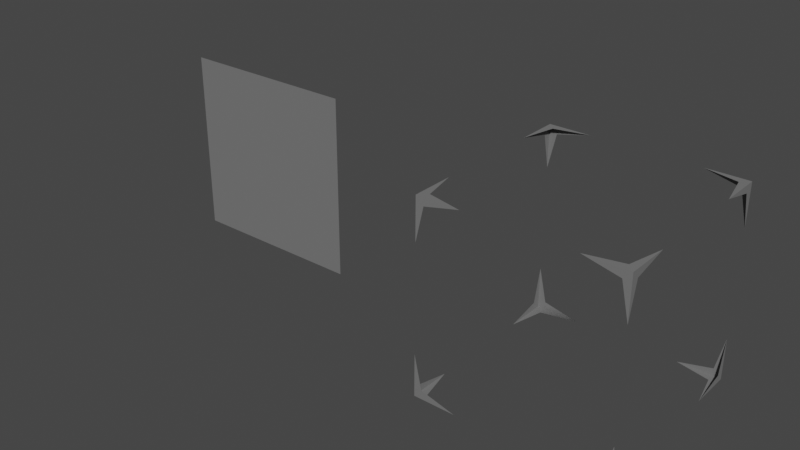 # Source: MediaFrame.blend  (saved by Blender 3.3.6; exported with 4.5.12 LTS)
import bpy
from mathutils import Matrix  # noqa: F401  (used for matrix-valued properties, if any)

bpy.ops.wm.read_factory_settings(use_empty=True)
scene = bpy.context.scene
scene.name = 'Scene'

# ---- collections
col_collection = bpy.data.collections.new('Collection'); scene.collection.children.link(col_collection)

# ---- materials (node trees are filled in below, after node groups)
mat_material = bpy.data.materials.new('Material')
mat_material.use_backface_culling = True
mat_material.use_transparent_shadow = False

# ---- material node trees
mat_material.use_nodes = True; mat_material.node_tree.nodes.clear()
_N = mat_material.node_tree.nodes; _L = mat_material.node_tree.links
n0 = _N.new('ShaderNodeBsdfPrincipled'); n0.name = 'Principled BSDF'; n0.location = (10, 300)
n0.distribution = 'GGX'
n0.subsurface_method = 'RANDOM_WALK_SKIN'
n0.inputs[0].default_value = (0.18, 0.18, 0.18, 1.0)
n0.inputs[3].default_value = 1.45
n0.inputs[27].default_value = (0.0, 0.0, 0.0, 1.0)
n0.inputs[28].default_value = 1.0
n1 = _N.new('ShaderNodeOutputMaterial'); n1.name = 'Material Output'; n1.location = (300, 300)
_L.new(n0.outputs[0], n1.inputs[0])
n1.is_active_output = True

# ---- world
world_world = bpy.data.worlds.new('World'); scene.world = world_world
world_world.use_nodes = True; world_world.node_tree.nodes.clear()
_N = world_world.node_tree.nodes; _L = world_world.node_tree.links
n0 = _N.new('ShaderNodeOutputWorld'); n0.name = 'World Output'; n0.location = (300, 300)
n1 = _N.new('ShaderNodeBackground'); n1.name = 'Background'; n1.location = (10, 300)
n1.inputs[0].default_value = (0.05088, 0.05088, 0.05088, 1.0)
_L.new(n1.outputs[0], n0.inputs[0])
n0.is_active_output = True
world_world.color = (0.05088, 0.05088, 0.05088)
world_world.use_sun_shadow = False
world_world.sun_shadow_jitter_overblur = 0.0

# ---- meshes
me_extrameshes_from_mediaframe_mesh = bpy.data.meshes.new('ExtraMeshes_From_MediaFrame_mesh')
me_extrameshes_from_mediaframe_mesh.from_pydata([(-1.5, 0.1, -0.5), (-0.5, 0.1, -0.5), (-1.5, 0.1, 0.5), (-0.5, 0.1, 0.5), (1.5, 0.5, 0.5), (1.459, 0.5, 0.5), (1.5, 0.4589, 0.5), (1.459, 0.4589, 0.5), (1.5, 0.5, 0.4589), (1.459, 0.5, 0.4589), (1.5, 0.4589, 0.4589), (1.278, 0.5, 0.5), (1.5, 0.2778, 0.5), (1.5, 0.5, 0.2778), (0.5, 0.5, 0.5), (0.5, 0.4589, 0.5), (0.5411, 0.5, 0.5), (0.5411, 0.4589, 0.5), (0.5, 0.5, 0.4589), (0.5, 0.4589, 0.4589), (0.5411, 0.5, 0.4589), (0.5, 0.2778, 0.5), (0.7222, 0.5, 0.5), (0.5, 0.5, 0.2778), (0.5, -0.5, 0.5), (0.5411, -0.5, 0.5), (0.5, -0.4589, 0.5), (0.5411, -0.4589, 0.5), (0.5, -0.5, 0.4589), (0.5411, -0.5, 0.4589), (0.5, -0.4589, 0.4589), (0.7222, -0.5, 0.5), (0.5, -0.2778, 0.5), (0.5, -0.5, 0.2778), (1.5, -0.5, 0.5), (1.5, -0.4589, 0.5), (1.459, -0.5, 0.5), (1.459, -0.4589, 0.5), (1.5, -0.5, 0.4589), (1.5, -0.4589, 0.4589), (1.459, -0.5, 0.4589), (1.5, -0.2778, 0.5), (1.278, -0.5, 0.5), (1.5, -0.5, 0.2778), (1.5, -0.5, -0.5), (1.459, -0.5, -0.5), (1.5, -0.4589, -0.5), (1.459, -0.4589, -0.5), (1.5, -0.5, -0.4589), (1.459, -0.5, -0.4589), (1.5, -0.4589, -0.4589), (1.278, -0.5, -0.5), (1.5, -0.2778, -0.5), (1.5, -0.5, -0.2778), (0.5, -0.5, -0.5), (0.5, -0.4589, -0.5), (0.5411, -0.5, -0.5), (0.5411, -0.4589, -0.5), (0.5, -0.5, -0.4589), (0.5, -0.4589, -0.4589), (0.5411, -0.5, -0.4589), (0.5, -0.2778, -0.5), (0.7222, -0.5, -0.5), (0.5, -0.5, -0.2778), (0.5, 0.5, -0.5), (0.5411, 0.5, -0.5), (0.5, 0.4589, -0.5), (0.5411, 0.4589, -0.5), (0.5, 0.5, -0.4589), (0.5411, 0.5, -0.4589), (0.5, 0.4589, -0.4589), (0.7222, 0.5, -0.5), (0.5, 0.2778, -0.5), (0.5, 0.5, -0.2778), (1.5, 0.5, -0.5), (1.5, 0.4589, -0.5), (1.459, 0.5, -0.5), (1.459, 0.4589, -0.5), (1.5, 0.5, -0.4589), (1.5, 0.4589, -0.4589), (1.459, 0.5, -0.4589), (1.5, 0.2778, -0.5), (1.278, 0.5, -0.5), (1.5, 0.5, -0.2778)], [], [(0, 1, 3, 2), (9, 8, 4, 5), (11, 9, 5), (4, 6, 7, 5), (8, 10, 6, 4), (13, 10, 8), (13, 8, 9), (5, 7, 11), (10, 12, 6), (6, 12, 7), (19, 18, 14, 15), (21, 19, 15), (14, 16, 17, 15), (18, 20, 16, 14), (23, 20, 18), (23, 18, 19), (15, 17, 21), (20, 22, 16), (16, 22, 17), (29, 28, 24, 25), (31, 29, 25), (24, 26, 27, 25), (28, 30, 26, 24), (33, 30, 28), (33, 28, 29), (25, 27, 31), (30, 32, 26), (26, 32, 27), (39, 38, 34, 35), (41, 39, 35), (34, 36, 37, 35), (38, 40, 36, 34), (43, 40, 38), (43, 38, 39), (35, 37, 41), (40, 42, 36), (36, 42, 37), (49, 48, 44, 45), (51, 49, 45), (44, 46, 47, 45), (48, 50, 46, 44), (53, 50, 48), (53, 48, 49), (45, 47, 51), (50, 52, 46), (46, 52, 47), (59, 58, 54, 55), (61, 59, 55), (54, 56, 57, 55), (58, 60, 56, 54), (63, 60, 58), (63, 58, 59), (55, 57, 61), (60, 62, 56), (56, 62, 57), (69, 68, 64, 65), (71, 69, 65), (64, 66, 67, 65), (68, 70, 66, 64), (73, 70, 68), (73, 68, 69), (65, 67, 71), (70, 72, 66), (66, 72, 67), (79, 78, 74, 75), (81, 79, 75), (74, 76, 77, 75), (78, 80, 76, 74), (83, 80, 78), (83, 78, 79), (75, 77, 81), (80, 82, 76), (76, 82, 77)])
_uv = me_extrameshes_from_mediaframe_mesh.uv_layers.new(name='UVMap')
_uv.uv.foreach_set('vector', [0.0, 0.0, 1.0, 0.0, 1.0, 1.0, 0.0, 1.0, 0.5417, 0.4167, 0.5417, 0.5, 0.625, 0.5, 0.625, 0.4167, 0.5417, 0.3889, 0.5417, 0.4167, 0.625, 0.4167, 0.625, 0.5, 0.625, 0.5833, 0.7083, 0.5833, 0.7083, 0.5, 0.5417, 0.5, 0.5417, 0.5833, 0.625, 0.5833, 0.625, 0.5, 0.5139, 0.5833, 0.5417, 0.5833, 0.5417, 0.5, 0.5139, 0.5, 0.5417, 0.5, 0.5417, 0.4167, 0.7083, 0.5, 0.7083, 0.5833, 0.7361, 0.5, 0.5417, 0.5833, 0.625, 0.6111, 0.625, 0.5833, 0.625, 0.5833, 0.7083, 0.6111, 0.7083, 0.5833, 0.5417, 0.4167, 0.5417, 0.5, 0.625, 0.5, 0.625, 0.4167, 0.5417, 0.3889, 0.5417, 0.4167, 0.625, 0.4167, 0.625, 0.5, 0.625, 0.5833, 0.7083, 0.5833, 0.7083, 0.5, 0.5417, 0.5, 0.5417, 0.5833, 0.625, 0.5833, 0.625, 0.5, 0.5139, 0.5833, 0.5417, 0.5833, 0.5417, 0.5, 0.5139, 0.5, 0.5417, 0.5, 0.5417, 0.4167, 0.7083, 0.5, 0.7083, 0.5833, 0.7361, 0.5, 0.5417, 0.5833, 0.625, 0.6111, 0.625, 0.5833, 0.625, 0.5833, 0.7083, 0.6111, 0.7083, 0.5833, 0.5417, 0.4167, 0.5417, 0.5, 0.625, 0.5, 0.625, 0.4167, 0.5417, 0.3889, 0.5417, 0.4167, 0.625, 0.4167, 0.625, 0.5, 0.625, 0.5833, 0.7083, 0.5833, 0.7083, 0.5, 0.5417, 0.5, 0.5417, 0.5833, 0.625, 0.5833, 0.625, 0.5, 0.5139, 0.5833, 0.5417, 0.5833, 0.5417, 0.5, 0.5139, 0.5, 0.5417, 0.5, 0.5417, 0.4167, 0.7083, 0.5, 0.7083, 0.5833, 0.7361, 0.5, 0.5417, 0.5833, 0.625, 0.6111, 0.625, 0.5833, 0.625, 0.5833, 0.7083, 0.6111, 0.7083, 0.5833, 0.5417, 0.4167, 0.5417, 0.5, 0.625, 0.5, 0.625, 0.4167, 0.5417, 0.3889, 0.5417, 0.4167, 0.625, 0.4167, 0.625, 0.5, 0.625, 0.5833, 0.7083, 0.5833, 0.7083, 0.5, 0.5417, 0.5, 0.5417, 0.5833, 0.625, 0.5833, 0.625, 0.5, 0.5139, 0.5833, 0.5417, 0.5833, 0.5417, 0.5, 0.5139, 0.5, 0.5417, 0.5, 0.5417, 0.4167, 0.7083, 0.5, 0.7083, 0.5833, 0.7361, 0.5, 0.5417, 0.5833, 0.625, 0.6111, 0.625, 0.5833, 0.625, 0.5833, 0.7083, 0.6111, 0.7083, 0.5833, 0.5417, 0.4167, 0.5417, 0.5, 0.625, 0.5, 0.625, 0.4167, 0.5417, 0.3889, 0.5417, 0.4167, 0.625, 0.4167, 0.625, 0.5, 0.625, 0.5833, 0.7083, 0.5833, 0.7083, 0.5, 0.5417, 0.5, 0.5417, 0.5833, 0.625, 0.5833, 0.625, 0.5, 0.5139, 0.5833, 0.5417, 0.5833, 0.5417, 0.5, 0.5139, 0.5, 0.5417, 0.5, 0.5417, 0.4167, 0.7083, 0.5, 0.7083, 0.5833, 0.7361, 0.5, 0.5417, 0.5833, 0.625, 0.6111, 0.625, 0.5833, 0.625, 0.5833, 0.7083, 0.6111, 0.7083, 0.5833, 0.5417, 0.4167, 0.5417, 0.5, 0.625, 0.5, 0.625, 0.4167, 0.5417, 0.3889, 0.5417, 0.4167, 0.625, 0.4167, 0.625, 0.5, 0.625, 0.5833, 0.7083, 0.5833, 0.7083, 0.5, 0.5417, 0.5, 0.5417, 0.5833, 0.625, 0.5833, 0.625, 0.5, 0.5139, 0.5833, 0.5417, 0.5833, 0.5417, 0.5, 0.5139, 0.5, 0.5417, 0.5, 0.5417, 0.4167, 0.7083, 0.5, 0.7083, 0.5833, 0.7361, 0.5, 0.5417, 0.5833, 0.625, 0.6111, 0.625, 0.5833, 0.625, 0.5833, 0.7083, 0.6111, 0.7083, 0.5833, 0.5417, 0.4167, 0.5417, 0.5, 0.625, 0.5, 0.625, 0.4167, 0.5417, 0.3889, 0.5417, 0.4167, 0.625, 0.4167, 0.625, 0.5, 0.625, 0.5833, 0.7083, 0.5833, 0.7083, 0.5, 0.5417, 0.5, 0.5417, 0.5833, 0.625, 0.5833, 0.625, 0.5, 0.5139, 0.5833, 0.5417, 0.5833, 0.5417, 0.5, 0.5139, 0.5, 0.5417, 0.5, 0.5417, 0.4167, 0.7083, 0.5, 0.7083, 0.5833, 0.7361, 0.5, 0.5417, 0.5833, 0.625, 0.6111, 0.625, 0.5833, 0.625, 0.5833, 0.7083, 0.6111, 0.7083, 0.5833, 0.5417, 0.4167, 0.5417, 0.5, 0.625, 0.5, 0.625, 0.4167, 0.5417, 0.3889, 0.5417, 0.4167, 0.625, 0.4167, 0.625, 0.5, 0.625, 0.5833, 0.7083, 0.5833, 0.7083, 0.5, 0.5417, 0.5, 0.5417, 0.5833, 0.625, 0.5833, 0.625, 0.5, 0.5139, 0.5833, 0.5417, 0.5833, 0.5417, 0.5, 0.5139, 0.5, 0.5417, 0.5, 0.5417, 0.4167, 0.7083, 0.5, 0.7083, 0.5833, 0.7361, 0.5, 0.5417, 0.5833, 0.625, 0.6111, 0.625, 0.5833, 0.625, 0.5833, 0.7083, 0.6111, 0.7083, 0.5833])
me_extrameshes_from_mediaframe_mesh.materials.append(mat_material)
me_extrameshes_from_mediaframe_mesh.update()

# ---- objects
ob_extrameshes_from_mediaframeobject = bpy.data.objects.new('ExtraMeshes_from_MediaFrameObject', me_extrameshes_from_mediaframe_mesh)
ob_mediaframeobject_2d = bpy.data.objects.new('MediaFrameObject_2d', None)
ob_mediaframeobject_3d = bpy.data.objects.new('MediaFrameObject_3d', None)
ob_label_001 = bpy.data.objects.new('Label.001', None)
ob_label_002 = bpy.data.objects.new('Label.002', None)
ob_label_003 = bpy.data.objects.new('Label.003', None)

# ---- transforms, parenting, visibility, modifiers, constraints
ob_extrameshes_from_mediaframeobject.location = (0.0, 0.0, 0.0)
ob_mediaframeobject_2d.location = (-1.0, 0.0, 0.0)
ob_mediaframeobject_2d.empty_display_type = 'ARROWS'
ob_mediaframeobject_3d.location = (1.0, 0.0, 0.0)
ob_mediaframeobject_3d.empty_display_type = 'ARROWS'
ob_label_001.location = (0.0, 0.0, 1.25)
ob_label_001.empty_display_type = 'ARROWS'
ob_label_001.empty_display_size = 0.25
ob_label_002.location = (-1.0, 0.0, 1.0)
ob_label_002.empty_display_type = 'ARROWS'
ob_label_002.empty_display_size = 0.25
ob_label_003.location = (1.0, 0.0, 1.0)
ob_label_003.empty_display_type = 'ARROWS'
ob_label_003.empty_display_size = 0.25

# ---- collection membership
col_collection.objects.link(ob_extrameshes_from_mediaframeobject)
col_collection.objects.link(ob_mediaframeobject_2d)
col_collection.objects.link(ob_mediaframeobject_3d)
col_collection.objects.link(ob_label_001)
col_collection.objects.link(ob_label_002)
col_collection.objects.link(ob_label_003)

# ---- scene / render settings (as saved in the file)
scene.frame_start = 1; scene.frame_end = 250; scene.frame_set(1)
scene.render.engine = 'BLENDER_EEVEE_NEXT'
scene.cycles.use_denoising = False
scene.cycles.sampling_pattern = 'TABULATED_SOBOL'
scene.cycles.use_light_tree = False
scene.view_settings.view_transform = 'Filmic'
bpy.context.view_layer.update()

# ---- added for rendering (the .blend has no active camera and no usable light): camera, sun
cam_auto = bpy.data.cameras.new('AutoCamera')
cam_auto.lens = 50.0
cam_auto.sensor_width = 36.0
cam_auto.clip_end = 1000.0
ob_auto_camera = bpy.data.objects.new('AutoCamera', cam_auto)
scene.collection.objects.link(ob_auto_camera)
ob_auto_camera.location = (3.06862, -3.68235, 2.4549)
ob_auto_camera.rotation_euler = (1.09748, -7.21219e-08, 0.694738)
scene.camera = ob_auto_camera
light_auto_sun = bpy.data.lights.new('AutoSun', 'SUN')
light_auto_sun.energy = 3.0
light_auto_sun.angle = 0.0523599
ob_auto_sun = bpy.data.objects.new('AutoSun', light_auto_sun)
scene.collection.objects.link(ob_auto_sun)
ob_auto_sun.rotation_euler = (0.872665, 0.174533, 0.523599)
bpy.context.view_layer.update()
